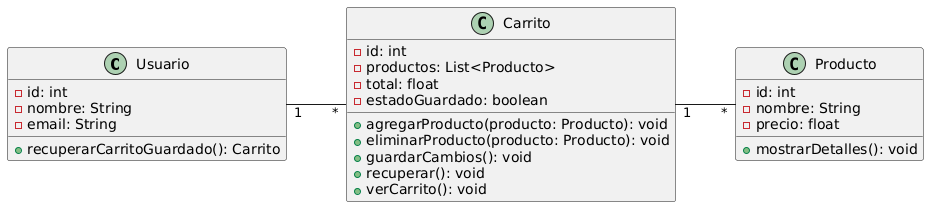

The diagram above was rendered by PlantUML. Its source (embedded in the PNG):
@startuml
left to right direction

class Usuario {
    - id: int
    - nombre: String
    - email: String
    + recuperarCarritoGuardado(): Carrito
}

class Carrito {
    - id: int
    - productos: List<Producto>
    - total: float
    - estadoGuardado: boolean
    + agregarProducto(producto: Producto): void
    + eliminarProducto(producto: Producto): void
    + guardarCambios(): void
    + recuperar(): void
    + verCarrito(): void
}

class Producto {
    - id: int
    - nombre: String
    - precio: float
    + mostrarDetalles(): void
}

Usuario "1" -- "*" Carrito
Carrito "1" -- "*" Producto
@enduml